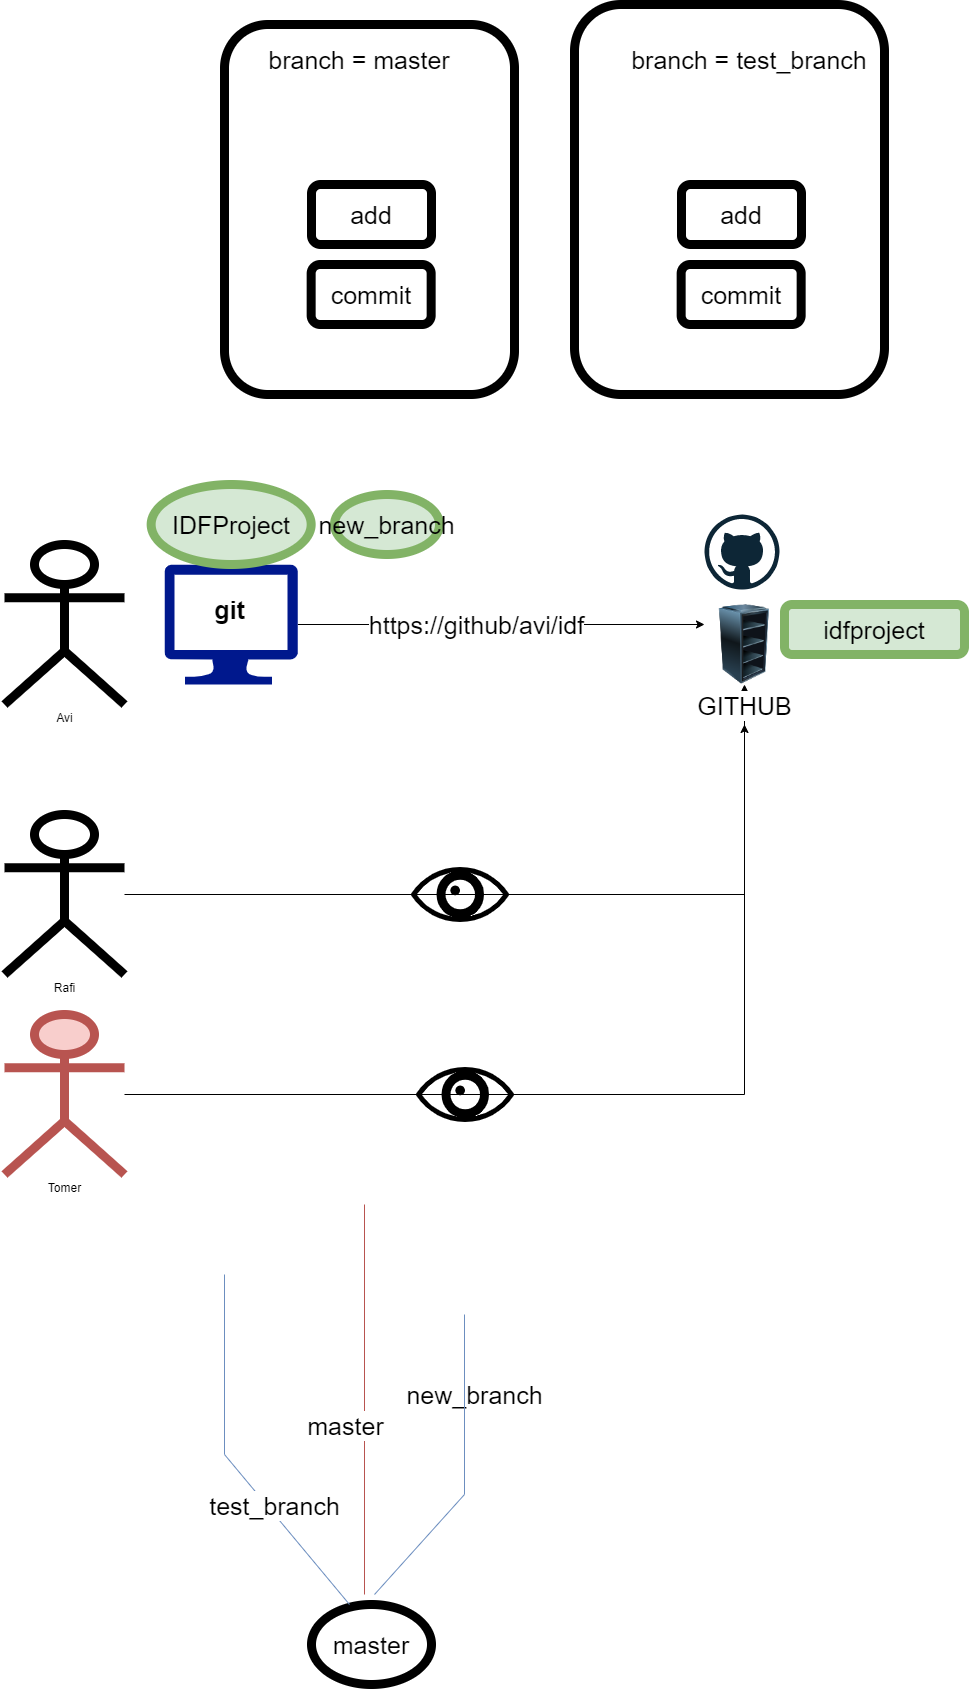

The diagram above was exported from draw.io. Its source (the exported page's mxGraphModel, read from the mxfile embedded in the PNG):
<mxGraphModel dx="2284" dy="1807" grid="1" gridSize="10" guides="1" tooltips="1" connect="1" arrows="1" fold="1" page="1" pageScale="1" pageWidth="850" pageHeight="1100" math="0" shadow="0">
  <root>
    <mxCell id="0" />
    <mxCell id="1" parent="0" />
    <mxCell id="yeBa5P-_05C5UbFo-G8Z-15" value="" style="rounded=1;whiteSpace=wrap;html=1;strokeWidth=9;fontSize=25;" vertex="1" parent="1">
      <mxGeometry x="140" y="-190" width="290" height="370" as="geometry" />
    </mxCell>
    <mxCell id="yeBa5P-_05C5UbFo-G8Z-1" value="Avi" style="shape=umlActor;verticalLabelPosition=bottom;verticalAlign=top;html=1;outlineConnect=0;strokeWidth=9;" vertex="1" parent="1">
      <mxGeometry x="-80" y="330" width="120" height="160" as="geometry" />
    </mxCell>
    <mxCell id="yeBa5P-_05C5UbFo-G8Z-32" style="edgeStyle=orthogonalEdgeStyle;rounded=0;orthogonalLoop=1;jettySize=auto;html=1;entryX=0;entryY=0.25;entryDx=0;entryDy=0;fontSize=25;" edge="1" parent="1" source="yeBa5P-_05C5UbFo-G8Z-4" target="yeBa5P-_05C5UbFo-G8Z-31">
      <mxGeometry relative="1" as="geometry" />
    </mxCell>
    <mxCell id="yeBa5P-_05C5UbFo-G8Z-33" value="https://github/avi/idf" style="edgeLabel;html=1;align=center;verticalAlign=middle;resizable=0;points=[];fontSize=25;" vertex="1" connectable="0" parent="yeBa5P-_05C5UbFo-G8Z-32">
      <mxGeometry x="-0.1262" y="1" relative="1" as="geometry">
        <mxPoint as="offset" />
      </mxGeometry>
    </mxCell>
    <mxCell id="yeBa5P-_05C5UbFo-G8Z-4" value="" style="sketch=0;aspect=fixed;pointerEvents=1;shadow=0;dashed=0;html=1;strokeColor=none;labelPosition=center;verticalLabelPosition=bottom;verticalAlign=top;align=center;fillColor=#00188D;shape=mxgraph.azure.computer" vertex="1" parent="1">
      <mxGeometry x="80" y="350" width="133.33" height="120" as="geometry" />
    </mxCell>
    <mxCell id="yeBa5P-_05C5UbFo-G8Z-5" value="&lt;b&gt;&lt;font style=&quot;font-size: 25px;&quot;&gt;git&lt;/font&gt;&lt;/b&gt;" style="text;html=1;align=center;verticalAlign=middle;resizable=0;points=[];autosize=1;strokeColor=none;fillColor=none;" vertex="1" parent="1">
      <mxGeometry x="120" y="375" width="50" height="40" as="geometry" />
    </mxCell>
    <mxCell id="yeBa5P-_05C5UbFo-G8Z-7" value="IDFProject" style="ellipse;whiteSpace=wrap;html=1;strokeWidth=9;fontSize=25;fillColor=#d5e8d4;strokeColor=#82b366;" vertex="1" parent="1">
      <mxGeometry x="66.66" y="270" width="160" height="80" as="geometry" />
    </mxCell>
    <mxCell id="yeBa5P-_05C5UbFo-G8Z-12" value="add" style="rounded=1;whiteSpace=wrap;html=1;strokeWidth=9;fontSize=25;" vertex="1" parent="1">
      <mxGeometry x="227" y="-30" width="120" height="60" as="geometry" />
    </mxCell>
    <mxCell id="yeBa5P-_05C5UbFo-G8Z-13" value="commit" style="rounded=1;whiteSpace=wrap;html=1;strokeWidth=9;fontSize=25;" vertex="1" parent="1">
      <mxGeometry x="226.66" y="50" width="120" height="60" as="geometry" />
    </mxCell>
    <mxCell id="yeBa5P-_05C5UbFo-G8Z-16" value="branch = master" style="text;html=1;strokeColor=none;fillColor=none;align=center;verticalAlign=middle;whiteSpace=wrap;rounded=0;fontSize=25;" vertex="1" parent="1">
      <mxGeometry x="170" y="-170" width="210" height="30" as="geometry" />
    </mxCell>
    <mxCell id="yeBa5P-_05C5UbFo-G8Z-17" value="" style="rounded=1;whiteSpace=wrap;html=1;strokeWidth=9;fontSize=25;" vertex="1" parent="1">
      <mxGeometry x="490" y="-210" width="310" height="390" as="geometry" />
    </mxCell>
    <mxCell id="yeBa5P-_05C5UbFo-G8Z-18" value="add" style="rounded=1;whiteSpace=wrap;html=1;strokeWidth=9;fontSize=25;" vertex="1" parent="1">
      <mxGeometry x="597" y="-30" width="120" height="60" as="geometry" />
    </mxCell>
    <mxCell id="yeBa5P-_05C5UbFo-G8Z-19" value="commit" style="rounded=1;whiteSpace=wrap;html=1;strokeWidth=9;fontSize=25;" vertex="1" parent="1">
      <mxGeometry x="596.66" y="50" width="120" height="60" as="geometry" />
    </mxCell>
    <mxCell id="yeBa5P-_05C5UbFo-G8Z-20" value="branch = test_branch" style="text;html=1;strokeColor=none;fillColor=none;align=center;verticalAlign=middle;whiteSpace=wrap;rounded=0;fontSize=25;" vertex="1" parent="1">
      <mxGeometry x="540" y="-170" width="250" height="30" as="geometry" />
    </mxCell>
    <mxCell id="yeBa5P-_05C5UbFo-G8Z-34" style="edgeStyle=orthogonalEdgeStyle;rounded=0;orthogonalLoop=1;jettySize=auto;html=1;fontSize=25;" edge="1" parent="1" source="yeBa5P-_05C5UbFo-G8Z-21" target="yeBa5P-_05C5UbFo-G8Z-31">
      <mxGeometry relative="1" as="geometry" />
    </mxCell>
    <mxCell id="yeBa5P-_05C5UbFo-G8Z-21" value="Rafi" style="shape=umlActor;verticalLabelPosition=bottom;verticalAlign=top;html=1;outlineConnect=0;strokeWidth=9;" vertex="1" parent="1">
      <mxGeometry x="-80" y="600" width="120" height="160" as="geometry" />
    </mxCell>
    <mxCell id="yeBa5P-_05C5UbFo-G8Z-35" style="edgeStyle=orthogonalEdgeStyle;rounded=0;orthogonalLoop=1;jettySize=auto;html=1;entryX=0.5;entryY=1.5;entryDx=0;entryDy=0;entryPerimeter=0;fontSize=25;" edge="1" parent="1" source="yeBa5P-_05C5UbFo-G8Z-25" target="yeBa5P-_05C5UbFo-G8Z-31">
      <mxGeometry relative="1" as="geometry" />
    </mxCell>
    <mxCell id="yeBa5P-_05C5UbFo-G8Z-25" value="Tomer" style="shape=umlActor;verticalLabelPosition=bottom;verticalAlign=top;html=1;outlineConnect=0;strokeWidth=9;fillColor=#f8cecc;strokeColor=#b85450;" vertex="1" parent="1">
      <mxGeometry x="-80" y="800" width="120" height="160" as="geometry" />
    </mxCell>
    <mxCell id="yeBa5P-_05C5UbFo-G8Z-30" value="" style="dashed=0;outlineConnect=0;html=1;align=center;labelPosition=center;verticalLabelPosition=bottom;verticalAlign=top;shape=mxgraph.weblogos.github;strokeWidth=9;fontSize=25;" vertex="1" parent="1">
      <mxGeometry x="620" y="300" width="75" height="75" as="geometry" />
    </mxCell>
    <mxCell id="yeBa5P-_05C5UbFo-G8Z-31" value="GITHUB" style="image;html=1;image=img/lib/clip_art/computers/Server_Rack_Empty_128x128.png;strokeWidth=9;fontSize=25;" vertex="1" parent="1">
      <mxGeometry x="620" y="390" width="80" height="80" as="geometry" />
    </mxCell>
    <mxCell id="yeBa5P-_05C5UbFo-G8Z-38" value="" style="shape=mxgraph.signs.healthcare.eye;html=1;pointerEvents=1;fillColor=#000000;strokeColor=none;verticalLabelPosition=bottom;verticalAlign=top;align=center;strokeWidth=9;fontSize=25;" vertex="1" parent="1">
      <mxGeometry x="326" y="652.5" width="99" height="55" as="geometry" />
    </mxCell>
    <mxCell id="yeBa5P-_05C5UbFo-G8Z-41" value="" style="shape=mxgraph.signs.healthcare.eye;html=1;pointerEvents=1;fillColor=#000000;strokeColor=none;verticalLabelPosition=bottom;verticalAlign=top;align=center;strokeWidth=9;fontSize=25;" vertex="1" parent="1">
      <mxGeometry x="331" y="852.5" width="99" height="55" as="geometry" />
    </mxCell>
    <mxCell id="yeBa5P-_05C5UbFo-G8Z-43" value="idfproject" style="rounded=1;whiteSpace=wrap;html=1;strokeWidth=9;fontSize=25;fillColor=#d5e8d4;strokeColor=#82b366;" vertex="1" parent="1">
      <mxGeometry x="700" y="390" width="180" height="50" as="geometry" />
    </mxCell>
    <mxCell id="yeBa5P-_05C5UbFo-G8Z-47" value="new_branch" style="ellipse;whiteSpace=wrap;html=1;strokeWidth=9;fontSize=25;fillColor=#d5e8d4;strokeColor=#82b366;" vertex="1" parent="1">
      <mxGeometry x="250" y="280" width="105" height="60" as="geometry" />
    </mxCell>
    <mxCell id="yeBa5P-_05C5UbFo-G8Z-48" value="master" style="ellipse;whiteSpace=wrap;html=1;strokeWidth=9;fontSize=25;" vertex="1" parent="1">
      <mxGeometry x="227" y="1390" width="120" height="80" as="geometry" />
    </mxCell>
    <mxCell id="yeBa5P-_05C5UbFo-G8Z-50" value="" style="endArrow=none;html=1;rounded=0;fontSize=25;fillColor=#f8cecc;strokeColor=#b85450;" edge="1" parent="1">
      <mxGeometry width="50" height="50" relative="1" as="geometry">
        <mxPoint x="280" y="1380" as="sourcePoint" />
        <mxPoint x="280" y="990" as="targetPoint" />
      </mxGeometry>
    </mxCell>
    <mxCell id="yeBa5P-_05C5UbFo-G8Z-51" value="" style="endArrow=none;html=1;rounded=0;fontSize=25;fillColor=#dae8fc;strokeColor=#6c8ebf;" edge="1" parent="1">
      <mxGeometry width="50" height="50" relative="1" as="geometry">
        <mxPoint x="290" y="1380" as="sourcePoint" />
        <mxPoint x="380" y="1280" as="targetPoint" />
      </mxGeometry>
    </mxCell>
    <mxCell id="yeBa5P-_05C5UbFo-G8Z-52" value="new_branch" style="edgeLabel;html=1;align=center;verticalAlign=middle;resizable=0;points=[];fontSize=25;" vertex="1" connectable="0" parent="yeBa5P-_05C5UbFo-G8Z-51">
      <mxGeometry x="0.1923" y="4" relative="1" as="geometry">
        <mxPoint x="49" y="-138" as="offset" />
      </mxGeometry>
    </mxCell>
    <mxCell id="yeBa5P-_05C5UbFo-G8Z-53" value="" style="endArrow=none;html=1;rounded=0;fontSize=25;fillColor=#dae8fc;strokeColor=#6c8ebf;" edge="1" parent="1">
      <mxGeometry width="50" height="50" relative="1" as="geometry">
        <mxPoint x="380" y="1280" as="sourcePoint" />
        <mxPoint x="380" y="1100" as="targetPoint" />
      </mxGeometry>
    </mxCell>
    <mxCell id="yeBa5P-_05C5UbFo-G8Z-54" value="master" style="edgeLabel;html=1;align=center;verticalAlign=middle;resizable=0;points=[];fontSize=25;" vertex="1" connectable="0" parent="1">
      <mxGeometry x="260.00400194480744" y="1210.0006093737372" as="geometry" />
    </mxCell>
    <mxCell id="yeBa5P-_05C5UbFo-G8Z-56" value="" style="endArrow=none;html=1;rounded=0;fontSize=25;fillColor=#dae8fc;strokeColor=#6c8ebf;" edge="1" parent="1">
      <mxGeometry width="50" height="50" relative="1" as="geometry">
        <mxPoint x="265" y="1390" as="sourcePoint" />
        <mxPoint x="140" y="1240" as="targetPoint" />
      </mxGeometry>
    </mxCell>
    <mxCell id="yeBa5P-_05C5UbFo-G8Z-57" value="test_branch" style="edgeLabel;html=1;align=center;verticalAlign=middle;resizable=0;points=[];fontSize=25;" vertex="1" connectable="0" parent="yeBa5P-_05C5UbFo-G8Z-56">
      <mxGeometry x="0.1923" y="4" relative="1" as="geometry">
        <mxPoint x="2" y="-13" as="offset" />
      </mxGeometry>
    </mxCell>
    <mxCell id="yeBa5P-_05C5UbFo-G8Z-58" value="" style="endArrow=none;html=1;rounded=0;fontSize=25;fillColor=#dae8fc;strokeColor=#6c8ebf;" edge="1" parent="1">
      <mxGeometry width="50" height="50" relative="1" as="geometry">
        <mxPoint x="140" y="1240" as="sourcePoint" />
        <mxPoint x="140" y="1060" as="targetPoint" />
      </mxGeometry>
    </mxCell>
  </root>
</mxGraphModel>